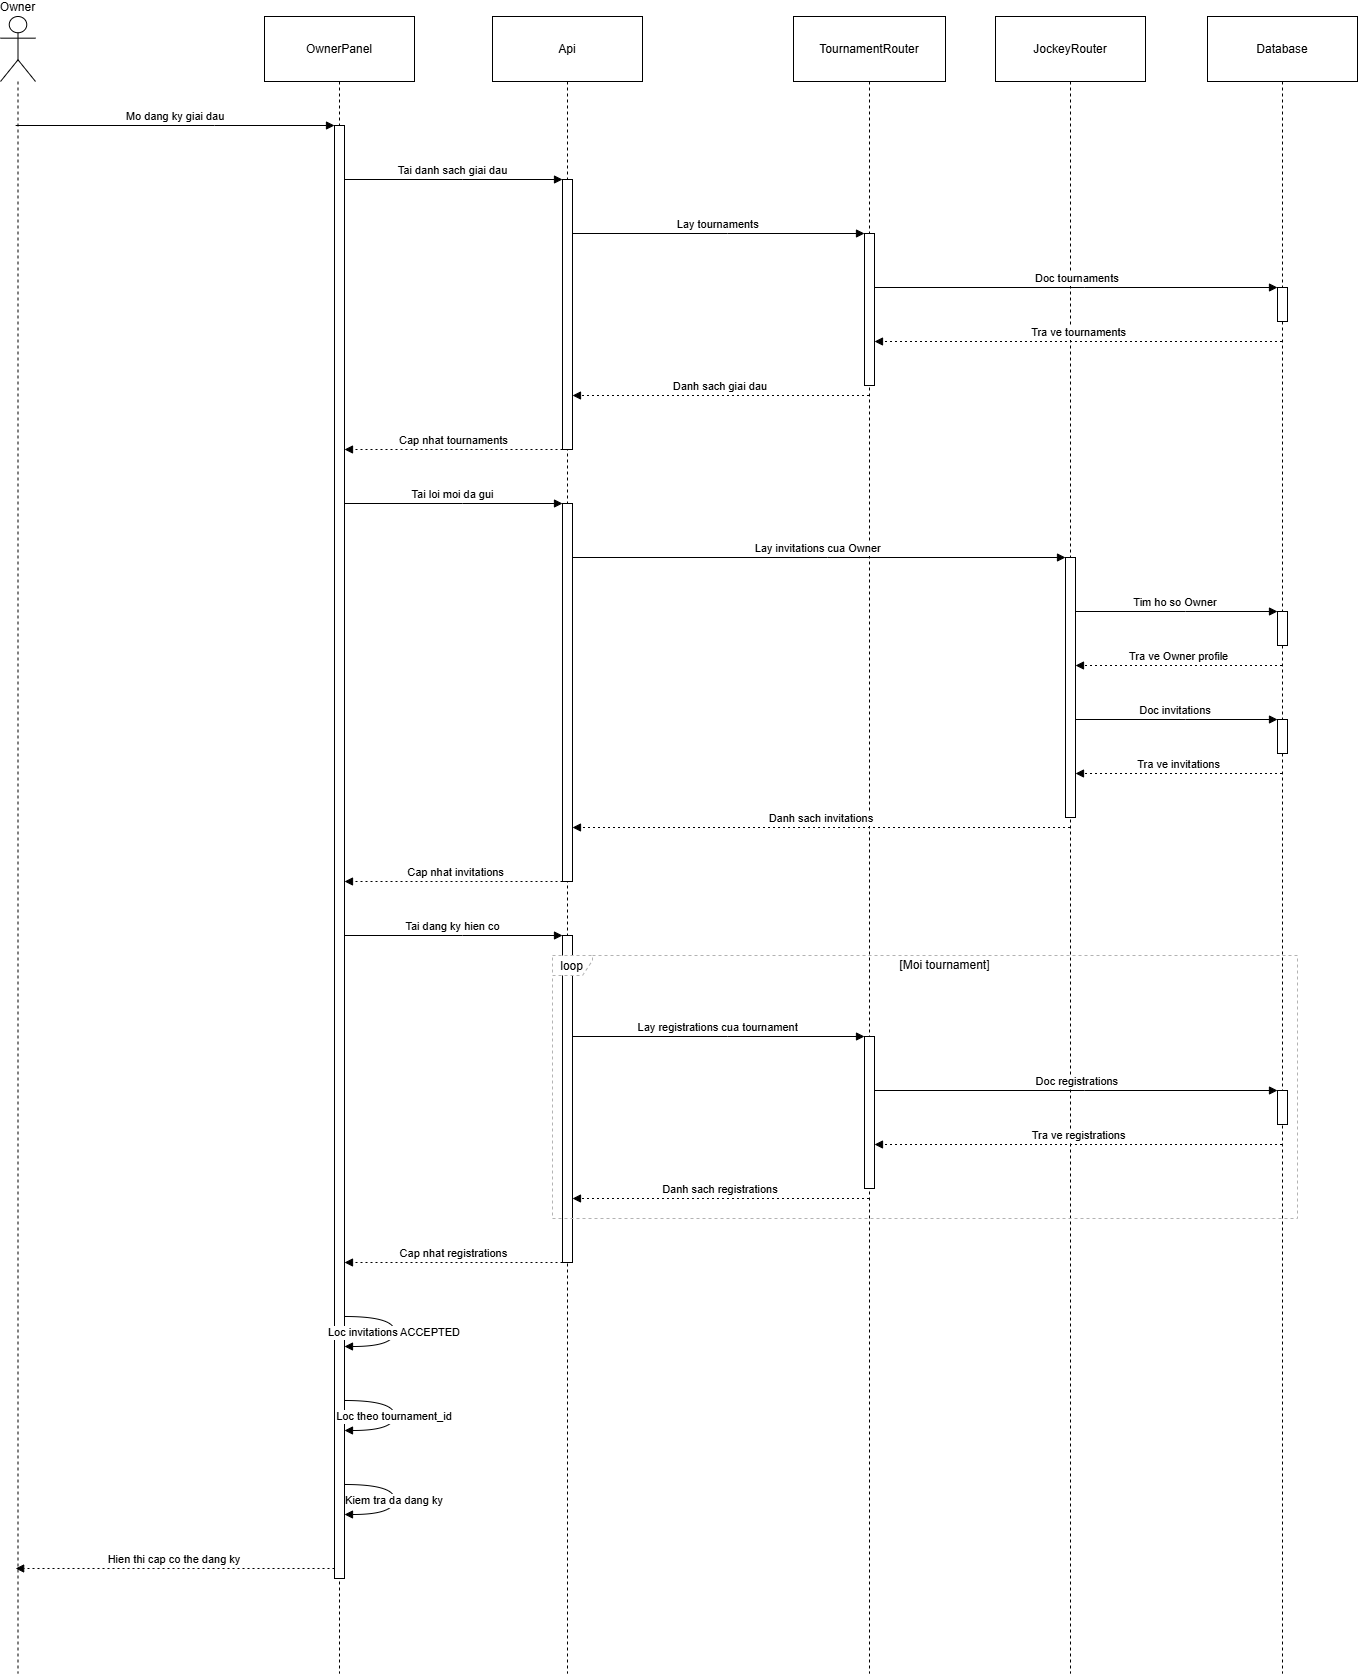

The diagram above was exported from draw.io. Its source (the exported page's mxGraphModel, read from the mxfile embedded in the PNG):
<mxGraphModel dx="2977" dy="1789" grid="1" gridSize="10" guides="1" tooltips="1" connect="1" arrows="1" fold="1" page="1" pageScale="1" pageWidth="1700" pageHeight="1100" math="0" shadow="0">
  <root>
    <mxCell id="0" />
    <mxCell id="1" parent="0" />
    <mxCell id="dOeGyvM00p7PqkStWAnh-1" value="Owner" style="shape=umlLifeline;perimeter=lifelinePerimeter;whiteSpace=wrap;container=1;dropTarget=0;collapsible=0;recursiveResize=0;outlineConnect=0;portConstraint=eastwest;newEdgeStyle={&quot;edgeStyle&quot;:&quot;elbowEdgeStyle&quot;,&quot;elbow&quot;:&quot;vertical&quot;,&quot;curved&quot;:0,&quot;rounded&quot;:0};participant=umlActor;verticalAlign=bottom;labelPosition=center;verticalLabelPosition=top;align=center;size=65;" vertex="1" parent="1">
      <mxGeometry x="20" y="20" width="35" height="1657" as="geometry" />
    </mxCell>
    <mxCell id="dOeGyvM00p7PqkStWAnh-2" value="OwnerPanel" style="shape=umlLifeline;perimeter=lifelinePerimeter;whiteSpace=wrap;container=1;dropTarget=0;collapsible=0;recursiveResize=0;outlineConnect=0;portConstraint=eastwest;newEdgeStyle={&quot;edgeStyle&quot;:&quot;elbowEdgeStyle&quot;,&quot;elbow&quot;:&quot;vertical&quot;,&quot;curved&quot;:0,&quot;rounded&quot;:0};size=65;" vertex="1" parent="1">
      <mxGeometry x="284" y="20" width="150" height="1657" as="geometry" />
    </mxCell>
    <mxCell id="dOeGyvM00p7PqkStWAnh-3" value="" style="points=[];perimeter=orthogonalPerimeter;outlineConnect=0;targetShapes=umlLifeline;portConstraint=eastwest;newEdgeStyle={&quot;edgeStyle&quot;:&quot;elbowEdgeStyle&quot;,&quot;elbow&quot;:&quot;vertical&quot;,&quot;curved&quot;:0,&quot;rounded&quot;:0}" vertex="1" parent="dOeGyvM00p7PqkStWAnh-2">
      <mxGeometry x="70" y="109" width="10" height="1453" as="geometry" />
    </mxCell>
    <mxCell id="dOeGyvM00p7PqkStWAnh-4" value="Api" style="shape=umlLifeline;perimeter=lifelinePerimeter;whiteSpace=wrap;container=1;dropTarget=0;collapsible=0;recursiveResize=0;outlineConnect=0;portConstraint=eastwest;newEdgeStyle={&quot;edgeStyle&quot;:&quot;elbowEdgeStyle&quot;,&quot;elbow&quot;:&quot;vertical&quot;,&quot;curved&quot;:0,&quot;rounded&quot;:0};size=65;" vertex="1" parent="1">
      <mxGeometry x="512" y="20" width="150" height="1657" as="geometry" />
    </mxCell>
    <mxCell id="dOeGyvM00p7PqkStWAnh-5" value="" style="points=[];perimeter=orthogonalPerimeter;outlineConnect=0;targetShapes=umlLifeline;portConstraint=eastwest;newEdgeStyle={&quot;edgeStyle&quot;:&quot;elbowEdgeStyle&quot;,&quot;elbow&quot;:&quot;vertical&quot;,&quot;curved&quot;:0,&quot;rounded&quot;:0}" vertex="1" parent="dOeGyvM00p7PqkStWAnh-4">
      <mxGeometry x="70" y="163" width="10" height="270" as="geometry" />
    </mxCell>
    <mxCell id="dOeGyvM00p7PqkStWAnh-6" value="" style="points=[];perimeter=orthogonalPerimeter;outlineConnect=0;targetShapes=umlLifeline;portConstraint=eastwest;newEdgeStyle={&quot;edgeStyle&quot;:&quot;elbowEdgeStyle&quot;,&quot;elbow&quot;:&quot;vertical&quot;,&quot;curved&quot;:0,&quot;rounded&quot;:0}" vertex="1" parent="dOeGyvM00p7PqkStWAnh-4">
      <mxGeometry x="70" y="487" width="10" height="378" as="geometry" />
    </mxCell>
    <mxCell id="dOeGyvM00p7PqkStWAnh-7" value="" style="points=[];perimeter=orthogonalPerimeter;outlineConnect=0;targetShapes=umlLifeline;portConstraint=eastwest;newEdgeStyle={&quot;edgeStyle&quot;:&quot;elbowEdgeStyle&quot;,&quot;elbow&quot;:&quot;vertical&quot;,&quot;curved&quot;:0,&quot;rounded&quot;:0}" vertex="1" parent="dOeGyvM00p7PqkStWAnh-4">
      <mxGeometry x="70" y="919" width="10" height="327" as="geometry" />
    </mxCell>
    <mxCell id="dOeGyvM00p7PqkStWAnh-8" value="TournamentRouter" style="shape=umlLifeline;perimeter=lifelinePerimeter;whiteSpace=wrap;container=1;dropTarget=0;collapsible=0;recursiveResize=0;outlineConnect=0;portConstraint=eastwest;newEdgeStyle={&quot;edgeStyle&quot;:&quot;elbowEdgeStyle&quot;,&quot;elbow&quot;:&quot;vertical&quot;,&quot;curved&quot;:0,&quot;rounded&quot;:0};size=65;" vertex="1" parent="1">
      <mxGeometry x="813" y="20" width="152" height="1657" as="geometry" />
    </mxCell>
    <mxCell id="dOeGyvM00p7PqkStWAnh-9" value="" style="points=[];perimeter=orthogonalPerimeter;outlineConnect=0;targetShapes=umlLifeline;portConstraint=eastwest;newEdgeStyle={&quot;edgeStyle&quot;:&quot;elbowEdgeStyle&quot;,&quot;elbow&quot;:&quot;vertical&quot;,&quot;curved&quot;:0,&quot;rounded&quot;:0}" vertex="1" parent="dOeGyvM00p7PqkStWAnh-8">
      <mxGeometry x="71" y="217" width="10" height="152" as="geometry" />
    </mxCell>
    <mxCell id="dOeGyvM00p7PqkStWAnh-10" value="" style="points=[];perimeter=orthogonalPerimeter;outlineConnect=0;targetShapes=umlLifeline;portConstraint=eastwest;newEdgeStyle={&quot;edgeStyle&quot;:&quot;elbowEdgeStyle&quot;,&quot;elbow&quot;:&quot;vertical&quot;,&quot;curved&quot;:0,&quot;rounded&quot;:0}" vertex="1" parent="dOeGyvM00p7PqkStWAnh-8">
      <mxGeometry x="71" y="1020" width="10" height="152" as="geometry" />
    </mxCell>
    <mxCell id="dOeGyvM00p7PqkStWAnh-11" value="JockeyRouter" style="shape=umlLifeline;perimeter=lifelinePerimeter;whiteSpace=wrap;container=1;dropTarget=0;collapsible=0;recursiveResize=0;outlineConnect=0;portConstraint=eastwest;newEdgeStyle={&quot;edgeStyle&quot;:&quot;elbowEdgeStyle&quot;,&quot;elbow&quot;:&quot;vertical&quot;,&quot;curved&quot;:0,&quot;rounded&quot;:0};size=65;" vertex="1" parent="1">
      <mxGeometry x="1015" y="20" width="150" height="1657" as="geometry" />
    </mxCell>
    <mxCell id="dOeGyvM00p7PqkStWAnh-12" value="" style="points=[];perimeter=orthogonalPerimeter;outlineConnect=0;targetShapes=umlLifeline;portConstraint=eastwest;newEdgeStyle={&quot;edgeStyle&quot;:&quot;elbowEdgeStyle&quot;,&quot;elbow&quot;:&quot;vertical&quot;,&quot;curved&quot;:0,&quot;rounded&quot;:0}" vertex="1" parent="dOeGyvM00p7PqkStWAnh-11">
      <mxGeometry x="70" y="541" width="10" height="260" as="geometry" />
    </mxCell>
    <mxCell id="dOeGyvM00p7PqkStWAnh-13" value="Database" style="shape=umlLifeline;perimeter=lifelinePerimeter;whiteSpace=wrap;container=1;dropTarget=0;collapsible=0;recursiveResize=0;outlineConnect=0;portConstraint=eastwest;newEdgeStyle={&quot;edgeStyle&quot;:&quot;elbowEdgeStyle&quot;,&quot;elbow&quot;:&quot;vertical&quot;,&quot;curved&quot;:0,&quot;rounded&quot;:0};size=65;" vertex="1" parent="1">
      <mxGeometry x="1227" y="20" width="150" height="1657" as="geometry" />
    </mxCell>
    <mxCell id="dOeGyvM00p7PqkStWAnh-14" value="" style="points=[];perimeter=orthogonalPerimeter;outlineConnect=0;targetShapes=umlLifeline;portConstraint=eastwest;newEdgeStyle={&quot;edgeStyle&quot;:&quot;elbowEdgeStyle&quot;,&quot;elbow&quot;:&quot;vertical&quot;,&quot;curved&quot;:0,&quot;rounded&quot;:0}" vertex="1" parent="dOeGyvM00p7PqkStWAnh-13">
      <mxGeometry x="70" y="271" width="10" height="34" as="geometry" />
    </mxCell>
    <mxCell id="dOeGyvM00p7PqkStWAnh-15" value="" style="points=[];perimeter=orthogonalPerimeter;outlineConnect=0;targetShapes=umlLifeline;portConstraint=eastwest;newEdgeStyle={&quot;edgeStyle&quot;:&quot;elbowEdgeStyle&quot;,&quot;elbow&quot;:&quot;vertical&quot;,&quot;curved&quot;:0,&quot;rounded&quot;:0}" vertex="1" parent="dOeGyvM00p7PqkStWAnh-13">
      <mxGeometry x="70" y="595" width="10" height="34" as="geometry" />
    </mxCell>
    <mxCell id="dOeGyvM00p7PqkStWAnh-16" value="" style="points=[];perimeter=orthogonalPerimeter;outlineConnect=0;targetShapes=umlLifeline;portConstraint=eastwest;newEdgeStyle={&quot;edgeStyle&quot;:&quot;elbowEdgeStyle&quot;,&quot;elbow&quot;:&quot;vertical&quot;,&quot;curved&quot;:0,&quot;rounded&quot;:0}" vertex="1" parent="dOeGyvM00p7PqkStWAnh-13">
      <mxGeometry x="70" y="703" width="10" height="34" as="geometry" />
    </mxCell>
    <mxCell id="dOeGyvM00p7PqkStWAnh-17" value="" style="points=[];perimeter=orthogonalPerimeter;outlineConnect=0;targetShapes=umlLifeline;portConstraint=eastwest;newEdgeStyle={&quot;edgeStyle&quot;:&quot;elbowEdgeStyle&quot;,&quot;elbow&quot;:&quot;vertical&quot;,&quot;curved&quot;:0,&quot;rounded&quot;:0}" vertex="1" parent="dOeGyvM00p7PqkStWAnh-13">
      <mxGeometry x="70" y="1074" width="10" height="34" as="geometry" />
    </mxCell>
    <mxCell id="dOeGyvM00p7PqkStWAnh-18" value="loop" style="shape=umlFrame;dashed=1;pointerEvents=0;dropTarget=0;strokeColor=#B3B3B3;height=20;width=40" vertex="1" parent="1">
      <mxGeometry x="572" y="959" width="745" height="263" as="geometry" />
    </mxCell>
    <mxCell id="dOeGyvM00p7PqkStWAnh-19" value="[Moi tournament]" style="text;strokeColor=none;fillColor=none;align=center;verticalAlign=middle;whiteSpace=wrap;" vertex="1" parent="dOeGyvM00p7PqkStWAnh-18">
      <mxGeometry x="40" width="705" height="20" as="geometry" />
    </mxCell>
    <mxCell id="dOeGyvM00p7PqkStWAnh-20" value="Mo dang ky giai dau" style="verticalAlign=bottom;edgeStyle=elbowEdgeStyle;elbow=vertical;curved=0;rounded=0;endArrow=block;" edge="1" parent="1" source="dOeGyvM00p7PqkStWAnh-1" target="dOeGyvM00p7PqkStWAnh-3">
      <mxGeometry relative="1" as="geometry">
        <Array as="points">
          <mxPoint x="234" y="129" />
        </Array>
      </mxGeometry>
    </mxCell>
    <mxCell id="dOeGyvM00p7PqkStWAnh-21" value="Tai danh sach giai dau" style="verticalAlign=bottom;edgeStyle=elbowEdgeStyle;elbow=vertical;curved=0;rounded=0;endArrow=block;" edge="1" parent="1" source="dOeGyvM00p7PqkStWAnh-3" target="dOeGyvM00p7PqkStWAnh-5">
      <mxGeometry relative="1" as="geometry">
        <Array as="points">
          <mxPoint x="482" y="183" />
        </Array>
      </mxGeometry>
    </mxCell>
    <mxCell id="dOeGyvM00p7PqkStWAnh-22" value="Lay tournaments" style="verticalAlign=bottom;edgeStyle=elbowEdgeStyle;elbow=vertical;curved=0;rounded=0;endArrow=block;" edge="1" parent="1" source="dOeGyvM00p7PqkStWAnh-5" target="dOeGyvM00p7PqkStWAnh-9">
      <mxGeometry relative="1" as="geometry">
        <Array as="points">
          <mxPoint x="747" y="237" />
        </Array>
      </mxGeometry>
    </mxCell>
    <mxCell id="dOeGyvM00p7PqkStWAnh-23" value="Doc tournaments" style="verticalAlign=bottom;edgeStyle=elbowEdgeStyle;elbow=vertical;curved=0;rounded=0;endArrow=block;" edge="1" parent="1" source="dOeGyvM00p7PqkStWAnh-9" target="dOeGyvM00p7PqkStWAnh-14">
      <mxGeometry relative="1" as="geometry">
        <Array as="points">
          <mxPoint x="1104" y="291" />
        </Array>
      </mxGeometry>
    </mxCell>
    <mxCell id="dOeGyvM00p7PqkStWAnh-24" value="Tra ve tournaments" style="verticalAlign=bottom;edgeStyle=elbowEdgeStyle;elbow=vertical;curved=0;rounded=0;dashed=1;dashPattern=2 3;endArrow=block;" edge="1" parent="1" source="dOeGyvM00p7PqkStWAnh-13" target="dOeGyvM00p7PqkStWAnh-9">
      <mxGeometry relative="1" as="geometry">
        <Array as="points">
          <mxPoint x="1107" y="345" />
        </Array>
      </mxGeometry>
    </mxCell>
    <mxCell id="dOeGyvM00p7PqkStWAnh-25" value="Danh sach giai dau" style="verticalAlign=bottom;edgeStyle=elbowEdgeStyle;elbow=vertical;curved=0;rounded=0;dashed=1;dashPattern=2 3;endArrow=block;" edge="1" parent="1" source="dOeGyvM00p7PqkStWAnh-8" target="dOeGyvM00p7PqkStWAnh-5">
      <mxGeometry relative="1" as="geometry">
        <Array as="points">
          <mxPoint x="750" y="399" />
        </Array>
      </mxGeometry>
    </mxCell>
    <mxCell id="dOeGyvM00p7PqkStWAnh-26" value="Cap nhat tournaments" style="verticalAlign=bottom;edgeStyle=elbowEdgeStyle;elbow=vertical;curved=0;rounded=0;dashed=1;dashPattern=2 3;endArrow=block;" edge="1" parent="1" source="dOeGyvM00p7PqkStWAnh-5" target="dOeGyvM00p7PqkStWAnh-3">
      <mxGeometry relative="1" as="geometry">
        <Array as="points">
          <mxPoint x="485" y="453" />
        </Array>
      </mxGeometry>
    </mxCell>
    <mxCell id="dOeGyvM00p7PqkStWAnh-27" value="Tai loi moi da gui" style="verticalAlign=bottom;edgeStyle=elbowEdgeStyle;elbow=vertical;curved=0;rounded=0;endArrow=block;" edge="1" parent="1" source="dOeGyvM00p7PqkStWAnh-3" target="dOeGyvM00p7PqkStWAnh-6">
      <mxGeometry relative="1" as="geometry">
        <Array as="points">
          <mxPoint x="482" y="507" />
        </Array>
      </mxGeometry>
    </mxCell>
    <mxCell id="dOeGyvM00p7PqkStWAnh-28" value="Lay invitations cua Owner" style="verticalAlign=bottom;edgeStyle=elbowEdgeStyle;elbow=vertical;curved=0;rounded=0;endArrow=block;" edge="1" parent="1" source="dOeGyvM00p7PqkStWAnh-6" target="dOeGyvM00p7PqkStWAnh-12">
      <mxGeometry relative="1" as="geometry">
        <Array as="points">
          <mxPoint x="847" y="561" />
        </Array>
      </mxGeometry>
    </mxCell>
    <mxCell id="dOeGyvM00p7PqkStWAnh-29" value="Tim ho so Owner" style="verticalAlign=bottom;edgeStyle=elbowEdgeStyle;elbow=vertical;curved=0;rounded=0;endArrow=block;" edge="1" parent="1" source="dOeGyvM00p7PqkStWAnh-12" target="dOeGyvM00p7PqkStWAnh-15">
      <mxGeometry relative="1" as="geometry">
        <Array as="points">
          <mxPoint x="1205" y="615" />
        </Array>
      </mxGeometry>
    </mxCell>
    <mxCell id="dOeGyvM00p7PqkStWAnh-30" value="Tra ve Owner profile" style="verticalAlign=bottom;edgeStyle=elbowEdgeStyle;elbow=vertical;curved=0;rounded=0;dashed=1;dashPattern=2 3;endArrow=block;" edge="1" parent="1" source="dOeGyvM00p7PqkStWAnh-13" target="dOeGyvM00p7PqkStWAnh-12">
      <mxGeometry relative="1" as="geometry">
        <Array as="points">
          <mxPoint x="1208" y="669" />
        </Array>
      </mxGeometry>
    </mxCell>
    <mxCell id="dOeGyvM00p7PqkStWAnh-31" value="Doc invitations" style="verticalAlign=bottom;edgeStyle=elbowEdgeStyle;elbow=vertical;curved=0;rounded=0;endArrow=block;" edge="1" parent="1" source="dOeGyvM00p7PqkStWAnh-12" target="dOeGyvM00p7PqkStWAnh-16">
      <mxGeometry relative="1" as="geometry">
        <Array as="points">
          <mxPoint x="1205" y="723" />
        </Array>
      </mxGeometry>
    </mxCell>
    <mxCell id="dOeGyvM00p7PqkStWAnh-32" value="Tra ve invitations" style="verticalAlign=bottom;edgeStyle=elbowEdgeStyle;elbow=vertical;curved=0;rounded=0;dashed=1;dashPattern=2 3;endArrow=block;" edge="1" parent="1" source="dOeGyvM00p7PqkStWAnh-13" target="dOeGyvM00p7PqkStWAnh-12">
      <mxGeometry relative="1" as="geometry">
        <Array as="points">
          <mxPoint x="1208" y="777" />
        </Array>
      </mxGeometry>
    </mxCell>
    <mxCell id="dOeGyvM00p7PqkStWAnh-33" value="Danh sach invitations" style="verticalAlign=bottom;edgeStyle=elbowEdgeStyle;elbow=vertical;curved=0;rounded=0;dashed=1;dashPattern=2 3;endArrow=block;" edge="1" parent="1" source="dOeGyvM00p7PqkStWAnh-11" target="dOeGyvM00p7PqkStWAnh-6">
      <mxGeometry relative="1" as="geometry">
        <Array as="points">
          <mxPoint x="850" y="831" />
        </Array>
      </mxGeometry>
    </mxCell>
    <mxCell id="dOeGyvM00p7PqkStWAnh-34" value="Cap nhat invitations" style="verticalAlign=bottom;edgeStyle=elbowEdgeStyle;elbow=vertical;curved=0;rounded=0;dashed=1;dashPattern=2 3;endArrow=block;" edge="1" parent="1" source="dOeGyvM00p7PqkStWAnh-6" target="dOeGyvM00p7PqkStWAnh-3">
      <mxGeometry relative="1" as="geometry">
        <Array as="points">
          <mxPoint x="485" y="885" />
        </Array>
      </mxGeometry>
    </mxCell>
    <mxCell id="dOeGyvM00p7PqkStWAnh-35" value="Tai dang ky hien co" style="verticalAlign=bottom;edgeStyle=elbowEdgeStyle;elbow=vertical;curved=0;rounded=0;endArrow=block;" edge="1" parent="1" source="dOeGyvM00p7PqkStWAnh-3" target="dOeGyvM00p7PqkStWAnh-7">
      <mxGeometry relative="1" as="geometry">
        <Array as="points">
          <mxPoint x="482" y="939" />
        </Array>
      </mxGeometry>
    </mxCell>
    <mxCell id="dOeGyvM00p7PqkStWAnh-36" value="Lay registrations cua tournament" style="verticalAlign=bottom;edgeStyle=elbowEdgeStyle;elbow=vertical;curved=0;rounded=0;endArrow=block;" edge="1" parent="1" source="dOeGyvM00p7PqkStWAnh-7" target="dOeGyvM00p7PqkStWAnh-10">
      <mxGeometry relative="1" as="geometry">
        <Array as="points">
          <mxPoint x="747" y="1040" />
        </Array>
      </mxGeometry>
    </mxCell>
    <mxCell id="dOeGyvM00p7PqkStWAnh-37" value="Doc registrations" style="verticalAlign=bottom;edgeStyle=elbowEdgeStyle;elbow=vertical;curved=0;rounded=0;endArrow=block;" edge="1" parent="1" source="dOeGyvM00p7PqkStWAnh-10" target="dOeGyvM00p7PqkStWAnh-17">
      <mxGeometry relative="1" as="geometry">
        <Array as="points">
          <mxPoint x="1104" y="1094" />
        </Array>
      </mxGeometry>
    </mxCell>
    <mxCell id="dOeGyvM00p7PqkStWAnh-38" value="Tra ve registrations" style="verticalAlign=bottom;edgeStyle=elbowEdgeStyle;elbow=vertical;curved=0;rounded=0;dashed=1;dashPattern=2 3;endArrow=block;" edge="1" parent="1" source="dOeGyvM00p7PqkStWAnh-13" target="dOeGyvM00p7PqkStWAnh-10">
      <mxGeometry relative="1" as="geometry">
        <Array as="points">
          <mxPoint x="1107" y="1148" />
        </Array>
      </mxGeometry>
    </mxCell>
    <mxCell id="dOeGyvM00p7PqkStWAnh-39" value="Danh sach registrations" style="verticalAlign=bottom;edgeStyle=elbowEdgeStyle;elbow=vertical;curved=0;rounded=0;dashed=1;dashPattern=2 3;endArrow=block;" edge="1" parent="1" source="dOeGyvM00p7PqkStWAnh-8" target="dOeGyvM00p7PqkStWAnh-7">
      <mxGeometry relative="1" as="geometry">
        <Array as="points">
          <mxPoint x="750" y="1202" />
        </Array>
      </mxGeometry>
    </mxCell>
    <mxCell id="dOeGyvM00p7PqkStWAnh-40" value="Cap nhat registrations" style="verticalAlign=bottom;edgeStyle=elbowEdgeStyle;elbow=vertical;curved=0;rounded=0;dashed=1;dashPattern=2 3;endArrow=block;" edge="1" parent="1" source="dOeGyvM00p7PqkStWAnh-7" target="dOeGyvM00p7PqkStWAnh-3">
      <mxGeometry relative="1" as="geometry">
        <Array as="points">
          <mxPoint x="485" y="1266" />
        </Array>
      </mxGeometry>
    </mxCell>
    <mxCell id="dOeGyvM00p7PqkStWAnh-41" value="Loc invitations ACCEPTED" style="curved=1;endArrow=block;rounded=0;" edge="1" parent="1" source="dOeGyvM00p7PqkStWAnh-3" target="dOeGyvM00p7PqkStWAnh-3">
      <mxGeometry relative="1" as="geometry">
        <Array as="points">
          <mxPoint x="414" y="1320" />
          <mxPoint x="414" y="1350" />
        </Array>
      </mxGeometry>
    </mxCell>
    <mxCell id="dOeGyvM00p7PqkStWAnh-42" value="Loc theo tournament_id" style="curved=1;endArrow=block;rounded=0;" edge="1" parent="1" source="dOeGyvM00p7PqkStWAnh-3" target="dOeGyvM00p7PqkStWAnh-3">
      <mxGeometry relative="1" as="geometry">
        <Array as="points">
          <mxPoint x="414" y="1404" />
          <mxPoint x="414" y="1434" />
        </Array>
      </mxGeometry>
    </mxCell>
    <mxCell id="dOeGyvM00p7PqkStWAnh-43" value="Kiem tra da dang ky" style="curved=1;endArrow=block;rounded=0;" edge="1" parent="1" source="dOeGyvM00p7PqkStWAnh-3" target="dOeGyvM00p7PqkStWAnh-3">
      <mxGeometry relative="1" as="geometry">
        <Array as="points">
          <mxPoint x="414" y="1488" />
          <mxPoint x="414" y="1518" />
        </Array>
      </mxGeometry>
    </mxCell>
    <mxCell id="dOeGyvM00p7PqkStWAnh-44" value="Hien thi cap co the dang ky" style="verticalAlign=bottom;edgeStyle=elbowEdgeStyle;elbow=vertical;curved=0;rounded=0;dashed=1;dashPattern=2 3;endArrow=block;" edge="1" parent="1" source="dOeGyvM00p7PqkStWAnh-3" target="dOeGyvM00p7PqkStWAnh-1">
      <mxGeometry relative="1" as="geometry">
        <Array as="points">
          <mxPoint x="237" y="1572" />
        </Array>
      </mxGeometry>
    </mxCell>
  </root>
</mxGraphModel>